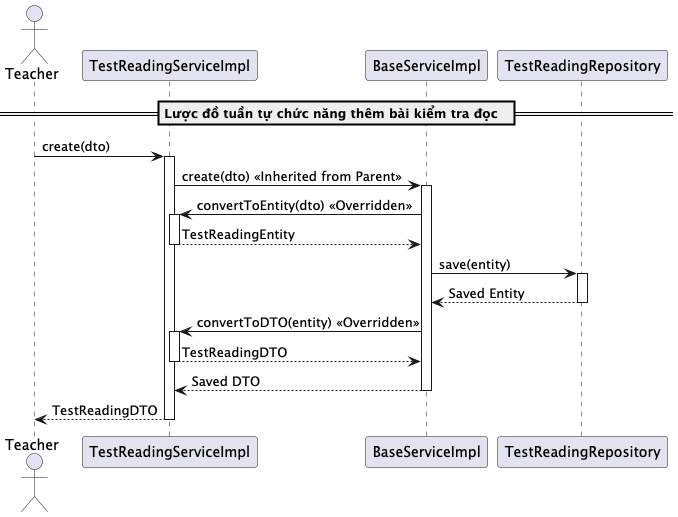

The diagram above was rendered by PlantUML. Its source (embedded in the PNG):
@startuml createTestReading
actor Teacher
participant "TestReadingServiceImpl" as TestReadingService
participant "BaseServiceImpl" as BaseService
participant "TestReadingRepository" as Repository

== Lược đồ tuần tự chức năng thêm bài kiểm tra đọc  ==
Teacher -> TestReadingService: create(dto)
activate TestReadingService

TestReadingService -> BaseService: create(dto) << Inherited from Parent >>
activate BaseService

BaseService -> TestReadingService: convertToEntity(dto) << Overridden >>
activate TestReadingService
TestReadingService --> BaseService: TestReadingEntity
deactivate TestReadingService

BaseService -> Repository: save(entity)
activate Repository
Repository --> BaseService: Saved Entity
deactivate Repository

BaseService -> TestReadingService: convertToDTO(entity) << Overridden >>
activate TestReadingService
TestReadingService --> BaseService: TestReadingDTO
deactivate TestReadingService

BaseService --> TestReadingService: Saved DTO
deactivate BaseService

TestReadingService --> Teacher: TestReadingDTO
deactivate TestReadingService

@enduml